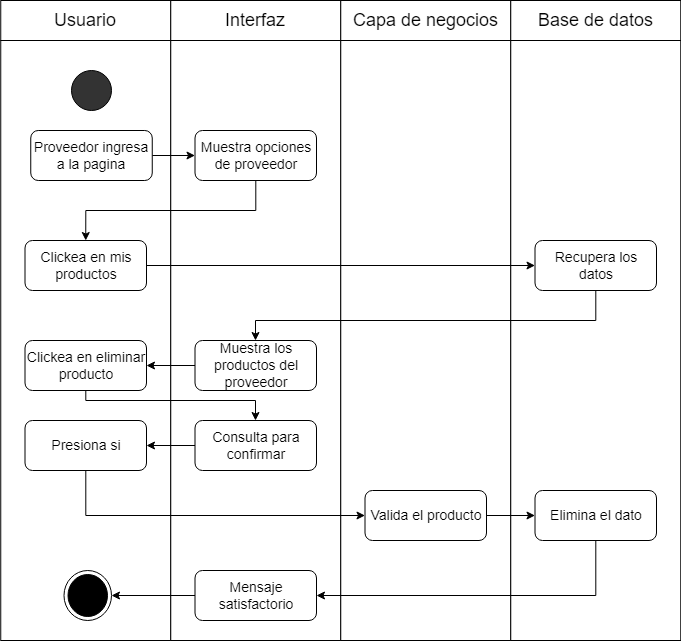

The diagram above was exported from draw.io. Its source (the exported page's mxGraphModel, read from the mxfile embedded in the PNG):
<mxGraphModel dx="1073" dy="621" grid="1" gridSize="10" guides="1" tooltips="1" connect="1" arrows="1" fold="1" page="1" pageScale="1" pageWidth="1100" pageHeight="850" math="0" shadow="0">
  <root>
    <mxCell id="0" />
    <mxCell id="1" parent="0" />
    <mxCell id="66_WrxqZKzrRHVOx23YV-1" value="" style="group" parent="1" vertex="1" connectable="0">
      <mxGeometry x="79.25" y="40" width="680" height="40" as="geometry" />
    </mxCell>
    <mxCell id="66_WrxqZKzrRHVOx23YV-2" value="" style="group" parent="66_WrxqZKzrRHVOx23YV-1" vertex="1" connectable="0">
      <mxGeometry width="170" height="40" as="geometry" />
    </mxCell>
    <mxCell id="66_WrxqZKzrRHVOx23YV-3" value="" style="rounded=0;whiteSpace=wrap;html=1;fontSize=14;fillColor=#FFFFFF;" parent="66_WrxqZKzrRHVOx23YV-2" vertex="1">
      <mxGeometry width="170" height="40" as="geometry" />
    </mxCell>
    <mxCell id="66_WrxqZKzrRHVOx23YV-4" value="&lt;font style=&quot;font-size: 18px;&quot;&gt;Usuario&lt;/font&gt;" style="text;html=1;strokeColor=none;fillColor=none;align=center;verticalAlign=middle;whiteSpace=wrap;rounded=0;" parent="66_WrxqZKzrRHVOx23YV-2" vertex="1">
      <mxGeometry x="55" y="5" width="60" height="30" as="geometry" />
    </mxCell>
    <mxCell id="66_WrxqZKzrRHVOx23YV-5" value="" style="group" parent="66_WrxqZKzrRHVOx23YV-1" vertex="1" connectable="0">
      <mxGeometry x="170" width="170" height="40" as="geometry" />
    </mxCell>
    <mxCell id="66_WrxqZKzrRHVOx23YV-6" value="" style="rounded=0;whiteSpace=wrap;html=1;fontSize=14;fillColor=#FFFFFF;" parent="66_WrxqZKzrRHVOx23YV-5" vertex="1">
      <mxGeometry width="170" height="40" as="geometry" />
    </mxCell>
    <mxCell id="66_WrxqZKzrRHVOx23YV-7" value="&lt;span style=&quot;font-size: 18px;&quot;&gt;Interfaz&lt;/span&gt;" style="text;html=1;strokeColor=none;fillColor=none;align=center;verticalAlign=middle;whiteSpace=wrap;rounded=0;" parent="66_WrxqZKzrRHVOx23YV-5" vertex="1">
      <mxGeometry x="55" y="5" width="60" height="30" as="geometry" />
    </mxCell>
    <mxCell id="66_WrxqZKzrRHVOx23YV-8" value="" style="group" parent="66_WrxqZKzrRHVOx23YV-1" vertex="1" connectable="0">
      <mxGeometry x="340" width="170" height="40" as="geometry" />
    </mxCell>
    <mxCell id="66_WrxqZKzrRHVOx23YV-9" value="" style="rounded=0;whiteSpace=wrap;html=1;fontSize=14;fillColor=#FFFFFF;" parent="66_WrxqZKzrRHVOx23YV-8" vertex="1">
      <mxGeometry width="170" height="40" as="geometry" />
    </mxCell>
    <mxCell id="66_WrxqZKzrRHVOx23YV-10" value="&lt;span style=&quot;font-size: 18px;&quot;&gt;Capa de negocios&lt;/span&gt;" style="text;html=1;strokeColor=none;fillColor=none;align=center;verticalAlign=middle;whiteSpace=wrap;rounded=0;" parent="66_WrxqZKzrRHVOx23YV-8" vertex="1">
      <mxGeometry x="7.5" y="5" width="155" height="30" as="geometry" />
    </mxCell>
    <mxCell id="66_WrxqZKzrRHVOx23YV-11" value="" style="group" parent="66_WrxqZKzrRHVOx23YV-1" vertex="1" connectable="0">
      <mxGeometry x="510" width="170" height="40" as="geometry" />
    </mxCell>
    <mxCell id="66_WrxqZKzrRHVOx23YV-12" value="" style="rounded=0;whiteSpace=wrap;html=1;fontSize=14;fillColor=#FFFFFF;" parent="66_WrxqZKzrRHVOx23YV-11" vertex="1">
      <mxGeometry width="170" height="40" as="geometry" />
    </mxCell>
    <mxCell id="66_WrxqZKzrRHVOx23YV-13" value="&lt;span style=&quot;font-size: 18px;&quot;&gt;Base de datos&lt;/span&gt;" style="text;html=1;strokeColor=none;fillColor=none;align=center;verticalAlign=middle;whiteSpace=wrap;rounded=0;" parent="66_WrxqZKzrRHVOx23YV-11" vertex="1">
      <mxGeometry x="7.5" y="5" width="155" height="30" as="geometry" />
    </mxCell>
    <mxCell id="66_WrxqZKzrRHVOx23YV-14" value="" style="rounded=0;whiteSpace=wrap;html=1;" parent="1" vertex="1">
      <mxGeometry x="79.25" y="80" width="170" height="600" as="geometry" />
    </mxCell>
    <mxCell id="66_WrxqZKzrRHVOx23YV-15" value="" style="rounded=0;whiteSpace=wrap;html=1;" parent="1" vertex="1">
      <mxGeometry x="249.25" y="80" width="170" height="600" as="geometry" />
    </mxCell>
    <mxCell id="66_WrxqZKzrRHVOx23YV-16" value="" style="rounded=0;whiteSpace=wrap;html=1;" parent="1" vertex="1">
      <mxGeometry x="419.25" y="80" width="170" height="600" as="geometry" />
    </mxCell>
    <mxCell id="66_WrxqZKzrRHVOx23YV-17" value="" style="rounded=0;whiteSpace=wrap;html=1;" parent="1" vertex="1">
      <mxGeometry x="589.25" y="80" width="170" height="600" as="geometry" />
    </mxCell>
    <mxCell id="66_WrxqZKzrRHVOx23YV-18" value="" style="ellipse;whiteSpace=wrap;html=1;aspect=fixed;fontSize=18;fillColor=#333333;" parent="1" vertex="1">
      <mxGeometry x="150" y="110" width="40" height="40" as="geometry" />
    </mxCell>
    <mxCell id="_nX9h8PiF9YvRiCXd4wE-20" style="edgeStyle=orthogonalEdgeStyle;rounded=0;orthogonalLoop=1;jettySize=auto;html=1;entryX=1;entryY=0.5;entryDx=0;entryDy=0;" parent="1" source="66_WrxqZKzrRHVOx23YV-19" target="_nX9h8PiF9YvRiCXd4wE-17" edge="1">
      <mxGeometry relative="1" as="geometry">
        <Array as="points">
          <mxPoint x="674" y="635" />
        </Array>
      </mxGeometry>
    </mxCell>
    <mxCell id="66_WrxqZKzrRHVOx23YV-19" value="Elimina el dato" style="rounded=1;whiteSpace=wrap;html=1;fontSize=14;" parent="1" vertex="1">
      <mxGeometry x="613.5" y="530" width="121.5" height="50" as="geometry" />
    </mxCell>
    <mxCell id="66_WrxqZKzrRHVOx23YV-51" value="" style="ellipse;html=1;shape=endState;fillColor=#000000;strokeColor=#000000;" parent="1" vertex="1">
      <mxGeometry x="142.5" y="610" width="47.5" height="50" as="geometry" />
    </mxCell>
    <mxCell id="_nX9h8PiF9YvRiCXd4wE-1" style="edgeStyle=orthogonalEdgeStyle;rounded=0;orthogonalLoop=1;jettySize=auto;html=1;entryX=0.5;entryY=0;entryDx=0;entryDy=0;" parent="1" source="_nX9h8PiF9YvRiCXd4wE-2" target="_nX9h8PiF9YvRiCXd4wE-7" edge="1">
      <mxGeometry relative="1" as="geometry">
        <Array as="points">
          <mxPoint x="334" y="250" />
          <mxPoint x="164" y="250" />
        </Array>
      </mxGeometry>
    </mxCell>
    <mxCell id="_nX9h8PiF9YvRiCXd4wE-2" value="Muestra opciones de proveedor" style="rounded=1;whiteSpace=wrap;html=1;fontSize=14;" parent="1" vertex="1">
      <mxGeometry x="273.5" y="170" width="121.5" height="50" as="geometry" />
    </mxCell>
    <mxCell id="_nX9h8PiF9YvRiCXd4wE-3" style="edgeStyle=orthogonalEdgeStyle;rounded=0;orthogonalLoop=1;jettySize=auto;html=1;entryX=0;entryY=0.5;entryDx=0;entryDy=0;" parent="1" source="_nX9h8PiF9YvRiCXd4wE-4" target="_nX9h8PiF9YvRiCXd4wE-2" edge="1">
      <mxGeometry relative="1" as="geometry" />
    </mxCell>
    <mxCell id="_nX9h8PiF9YvRiCXd4wE-4" value="Proveedor ingresa a la pagina" style="rounded=1;whiteSpace=wrap;html=1;fontSize=14;" parent="1" vertex="1">
      <mxGeometry x="109.25" y="170" width="121.5" height="50" as="geometry" />
    </mxCell>
    <mxCell id="_nX9h8PiF9YvRiCXd4wE-13" style="edgeStyle=orthogonalEdgeStyle;rounded=0;orthogonalLoop=1;jettySize=auto;html=1;entryX=1;entryY=0.5;entryDx=0;entryDy=0;" parent="1" source="_nX9h8PiF9YvRiCXd4wE-5" target="_nX9h8PiF9YvRiCXd4wE-10" edge="1">
      <mxGeometry relative="1" as="geometry" />
    </mxCell>
    <mxCell id="_nX9h8PiF9YvRiCXd4wE-5" value="Muestra los productos del proveedor" style="rounded=1;whiteSpace=wrap;html=1;fontSize=14;" parent="1" vertex="1">
      <mxGeometry x="273.5" y="380" width="121.5" height="50" as="geometry" />
    </mxCell>
    <mxCell id="_nX9h8PiF9YvRiCXd4wE-6" style="edgeStyle=orthogonalEdgeStyle;rounded=0;orthogonalLoop=1;jettySize=auto;html=1;entryX=0;entryY=0.5;entryDx=0;entryDy=0;" parent="1" source="_nX9h8PiF9YvRiCXd4wE-7" target="_nX9h8PiF9YvRiCXd4wE-9" edge="1">
      <mxGeometry relative="1" as="geometry" />
    </mxCell>
    <mxCell id="_nX9h8PiF9YvRiCXd4wE-7" value="Clickea en mis productos" style="rounded=1;whiteSpace=wrap;html=1;fontSize=14;" parent="1" vertex="1">
      <mxGeometry x="103.5" y="280" width="121.5" height="50" as="geometry" />
    </mxCell>
    <mxCell id="_nX9h8PiF9YvRiCXd4wE-8" style="edgeStyle=orthogonalEdgeStyle;rounded=0;orthogonalLoop=1;jettySize=auto;html=1;" parent="1" source="_nX9h8PiF9YvRiCXd4wE-9" target="_nX9h8PiF9YvRiCXd4wE-5" edge="1">
      <mxGeometry relative="1" as="geometry">
        <Array as="points">
          <mxPoint x="674" y="360" />
          <mxPoint x="334" y="360" />
        </Array>
      </mxGeometry>
    </mxCell>
    <mxCell id="_nX9h8PiF9YvRiCXd4wE-9" value="Recupera los datos" style="rounded=1;whiteSpace=wrap;html=1;fontSize=14;" parent="1" vertex="1">
      <mxGeometry x="613.5" y="280" width="121.5" height="50" as="geometry" />
    </mxCell>
    <mxCell id="_nX9h8PiF9YvRiCXd4wE-14" style="edgeStyle=orthogonalEdgeStyle;rounded=0;orthogonalLoop=1;jettySize=auto;html=1;" parent="1" source="_nX9h8PiF9YvRiCXd4wE-10" target="_nX9h8PiF9YvRiCXd4wE-11" edge="1">
      <mxGeometry relative="1" as="geometry">
        <Array as="points">
          <mxPoint x="164" y="440" />
          <mxPoint x="334" y="440" />
        </Array>
      </mxGeometry>
    </mxCell>
    <mxCell id="_nX9h8PiF9YvRiCXd4wE-10" value="Clickea en eliminar producto" style="rounded=1;whiteSpace=wrap;html=1;fontSize=14;" parent="1" vertex="1">
      <mxGeometry x="103.5" y="380" width="121.5" height="50" as="geometry" />
    </mxCell>
    <mxCell id="_nX9h8PiF9YvRiCXd4wE-15" style="edgeStyle=orthogonalEdgeStyle;rounded=0;orthogonalLoop=1;jettySize=auto;html=1;entryX=1;entryY=0.5;entryDx=0;entryDy=0;" parent="1" source="_nX9h8PiF9YvRiCXd4wE-11" target="_nX9h8PiF9YvRiCXd4wE-12" edge="1">
      <mxGeometry relative="1" as="geometry" />
    </mxCell>
    <mxCell id="_nX9h8PiF9YvRiCXd4wE-11" value="Consulta para confirmar" style="rounded=1;whiteSpace=wrap;html=1;fontSize=14;" parent="1" vertex="1">
      <mxGeometry x="273.5" y="460" width="121.5" height="50" as="geometry" />
    </mxCell>
    <mxCell id="_nX9h8PiF9YvRiCXd4wE-18" style="edgeStyle=orthogonalEdgeStyle;rounded=0;orthogonalLoop=1;jettySize=auto;html=1;entryX=0;entryY=0.5;entryDx=0;entryDy=0;" parent="1" source="_nX9h8PiF9YvRiCXd4wE-12" target="_nX9h8PiF9YvRiCXd4wE-16" edge="1">
      <mxGeometry relative="1" as="geometry">
        <Array as="points">
          <mxPoint x="164" y="555" />
        </Array>
      </mxGeometry>
    </mxCell>
    <mxCell id="_nX9h8PiF9YvRiCXd4wE-12" value="Presiona si" style="rounded=1;whiteSpace=wrap;html=1;fontSize=14;" parent="1" vertex="1">
      <mxGeometry x="103.5" y="460" width="121.5" height="50" as="geometry" />
    </mxCell>
    <mxCell id="_nX9h8PiF9YvRiCXd4wE-19" style="edgeStyle=orthogonalEdgeStyle;rounded=0;orthogonalLoop=1;jettySize=auto;html=1;entryX=0;entryY=0.5;entryDx=0;entryDy=0;" parent="1" source="_nX9h8PiF9YvRiCXd4wE-16" target="66_WrxqZKzrRHVOx23YV-19" edge="1">
      <mxGeometry relative="1" as="geometry" />
    </mxCell>
    <mxCell id="_nX9h8PiF9YvRiCXd4wE-16" value="Valida el producto" style="rounded=1;whiteSpace=wrap;html=1;fontSize=14;" parent="1" vertex="1">
      <mxGeometry x="443.5" y="530" width="121.5" height="50" as="geometry" />
    </mxCell>
    <mxCell id="_nX9h8PiF9YvRiCXd4wE-21" style="edgeStyle=orthogonalEdgeStyle;rounded=0;orthogonalLoop=1;jettySize=auto;html=1;entryX=1;entryY=0.5;entryDx=0;entryDy=0;" parent="1" source="_nX9h8PiF9YvRiCXd4wE-17" target="66_WrxqZKzrRHVOx23YV-51" edge="1">
      <mxGeometry relative="1" as="geometry" />
    </mxCell>
    <mxCell id="_nX9h8PiF9YvRiCXd4wE-17" value="Mensaje satisfactorio" style="rounded=1;whiteSpace=wrap;html=1;fontSize=14;" parent="1" vertex="1">
      <mxGeometry x="273.5" y="610" width="121.5" height="50" as="geometry" />
    </mxCell>
  </root>
</mxGraphModel>